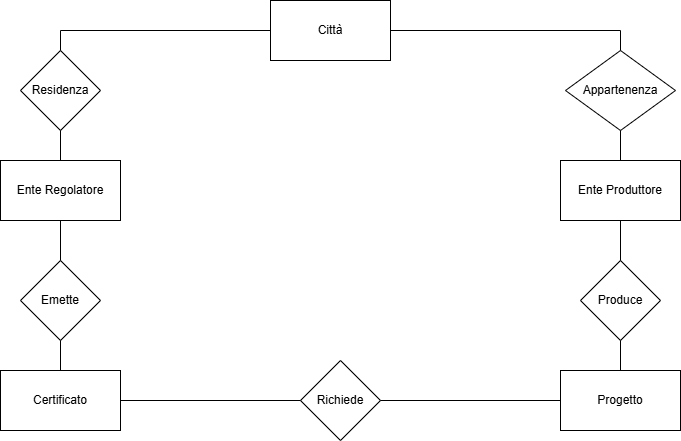

The diagram above was exported from draw.io. Its source (the exported page's mxGraphModel, read from the mxfile embedded in the PNG):
<mxGraphModel dx="1428" dy="777" grid="1" gridSize="10" guides="1" tooltips="1" connect="1" arrows="1" fold="1" page="1" pageScale="1" pageWidth="827" pageHeight="1169" math="0" shadow="0">
  <root>
    <mxCell id="0" />
    <mxCell id="1" parent="0" />
    <mxCell id="BwyPKex_5-I8VsNSfE-n-1" value="Ente Produttore" style="rounded=0;whiteSpace=wrap;html=1;" vertex="1" parent="1">
      <mxGeometry x="650" y="200" width="120" height="60" as="geometry" />
    </mxCell>
    <mxCell id="BwyPKex_5-I8VsNSfE-n-2" value="Ente Regolatore" style="rounded=0;whiteSpace=wrap;html=1;" vertex="1" parent="1">
      <mxGeometry x="90" y="200" width="120" height="60" as="geometry" />
    </mxCell>
    <mxCell id="BwyPKex_5-I8VsNSfE-n-3" value="Città" style="rounded=0;whiteSpace=wrap;html=1;" vertex="1" parent="1">
      <mxGeometry x="360" y="40" width="120" height="60" as="geometry" />
    </mxCell>
    <mxCell id="BwyPKex_5-I8VsNSfE-n-4" value="Residenza" style="rhombus;whiteSpace=wrap;html=1;" vertex="1" parent="1">
      <mxGeometry x="110" y="90" width="80" height="80" as="geometry" />
    </mxCell>
    <mxCell id="BwyPKex_5-I8VsNSfE-n-5" value="Appartenenza" style="rhombus;whiteSpace=wrap;html=1;" vertex="1" parent="1">
      <mxGeometry x="655" y="90" width="110" height="80" as="geometry" />
    </mxCell>
    <mxCell id="BwyPKex_5-I8VsNSfE-n-6" value="" style="endArrow=none;html=1;rounded=0;entryX=0;entryY=0.5;entryDx=0;entryDy=0;exitX=0.5;exitY=0;exitDx=0;exitDy=0;" edge="1" parent="1" source="BwyPKex_5-I8VsNSfE-n-4" target="BwyPKex_5-I8VsNSfE-n-3">
      <mxGeometry width="50" height="50" relative="1" as="geometry">
        <mxPoint x="250" y="80" as="sourcePoint" />
        <mxPoint x="300" y="30" as="targetPoint" />
        <Array as="points">
          <mxPoint x="150" y="70" />
        </Array>
      </mxGeometry>
    </mxCell>
    <mxCell id="BwyPKex_5-I8VsNSfE-n-7" value="" style="endArrow=none;html=1;rounded=0;entryX=0.5;entryY=0;entryDx=0;entryDy=0;exitX=1;exitY=0.5;exitDx=0;exitDy=0;" edge="1" parent="1" source="BwyPKex_5-I8VsNSfE-n-3" target="BwyPKex_5-I8VsNSfE-n-5">
      <mxGeometry width="50" height="50" relative="1" as="geometry">
        <mxPoint x="540" y="70" as="sourcePoint" />
        <mxPoint x="600" y="50" as="targetPoint" />
        <Array as="points">
          <mxPoint x="710" y="70" />
        </Array>
      </mxGeometry>
    </mxCell>
    <mxCell id="BwyPKex_5-I8VsNSfE-n-8" value="" style="endArrow=none;html=1;rounded=0;entryX=0.5;entryY=1;entryDx=0;entryDy=0;" edge="1" parent="1" source="BwyPKex_5-I8VsNSfE-n-2" target="BwyPKex_5-I8VsNSfE-n-4">
      <mxGeometry width="50" height="50" relative="1" as="geometry">
        <mxPoint x="240" y="390" as="sourcePoint" />
        <mxPoint x="290" y="340" as="targetPoint" />
      </mxGeometry>
    </mxCell>
    <mxCell id="BwyPKex_5-I8VsNSfE-n-9" value="" style="endArrow=none;html=1;rounded=0;entryX=0.5;entryY=1;entryDx=0;entryDy=0;exitX=0.5;exitY=0;exitDx=0;exitDy=0;" edge="1" parent="1" source="BwyPKex_5-I8VsNSfE-n-1" target="BwyPKex_5-I8VsNSfE-n-5">
      <mxGeometry width="50" height="50" relative="1" as="geometry">
        <mxPoint x="545" y="390" as="sourcePoint" />
        <mxPoint x="595" y="340" as="targetPoint" />
      </mxGeometry>
    </mxCell>
    <mxCell id="BwyPKex_5-I8VsNSfE-n-10" value="Progetto" style="rounded=0;whiteSpace=wrap;html=1;" vertex="1" parent="1">
      <mxGeometry x="650" y="410" width="120" height="60" as="geometry" />
    </mxCell>
    <mxCell id="BwyPKex_5-I8VsNSfE-n-11" value="Produce" style="rhombus;whiteSpace=wrap;html=1;" vertex="1" parent="1">
      <mxGeometry x="670" y="300" width="80" height="80" as="geometry" />
    </mxCell>
    <mxCell id="BwyPKex_5-I8VsNSfE-n-12" value="" style="endArrow=none;html=1;rounded=0;entryX=0.5;entryY=1;entryDx=0;entryDy=0;exitX=0.5;exitY=0;exitDx=0;exitDy=0;" edge="1" parent="1" source="BwyPKex_5-I8VsNSfE-n-11" target="BwyPKex_5-I8VsNSfE-n-1">
      <mxGeometry width="50" height="50" relative="1" as="geometry">
        <mxPoint x="545" y="390" as="sourcePoint" />
        <mxPoint x="595" y="340" as="targetPoint" />
      </mxGeometry>
    </mxCell>
    <mxCell id="BwyPKex_5-I8VsNSfE-n-13" value="" style="endArrow=none;html=1;rounded=0;entryX=0.5;entryY=1;entryDx=0;entryDy=0;exitX=0.5;exitY=0;exitDx=0;exitDy=0;" edge="1" parent="1" source="BwyPKex_5-I8VsNSfE-n-10" target="BwyPKex_5-I8VsNSfE-n-11">
      <mxGeometry width="50" height="50" relative="1" as="geometry">
        <mxPoint x="545" y="390" as="sourcePoint" />
        <mxPoint x="595" y="340" as="targetPoint" />
      </mxGeometry>
    </mxCell>
    <mxCell id="BwyPKex_5-I8VsNSfE-n-14" value="Certificato" style="rounded=0;whiteSpace=wrap;html=1;" vertex="1" parent="1">
      <mxGeometry x="90" y="410" width="120" height="60" as="geometry" />
    </mxCell>
    <mxCell id="BwyPKex_5-I8VsNSfE-n-15" value="Emette" style="rhombus;whiteSpace=wrap;html=1;" vertex="1" parent="1">
      <mxGeometry x="110" y="300" width="80" height="80" as="geometry" />
    </mxCell>
    <mxCell id="BwyPKex_5-I8VsNSfE-n-16" value="" style="endArrow=none;html=1;rounded=0;entryX=0.5;entryY=1;entryDx=0;entryDy=0;exitX=0.5;exitY=0;exitDx=0;exitDy=0;" edge="1" parent="1" source="BwyPKex_5-I8VsNSfE-n-15" target="BwyPKex_5-I8VsNSfE-n-2">
      <mxGeometry width="50" height="50" relative="1" as="geometry">
        <mxPoint x="240" y="390" as="sourcePoint" />
        <mxPoint x="290" y="340" as="targetPoint" />
      </mxGeometry>
    </mxCell>
    <mxCell id="BwyPKex_5-I8VsNSfE-n-17" value="" style="endArrow=none;html=1;rounded=0;entryX=0.5;entryY=1;entryDx=0;entryDy=0;exitX=0.5;exitY=0;exitDx=0;exitDy=0;" edge="1" parent="1" source="BwyPKex_5-I8VsNSfE-n-14" target="BwyPKex_5-I8VsNSfE-n-15">
      <mxGeometry width="50" height="50" relative="1" as="geometry">
        <mxPoint y="460" as="sourcePoint" />
        <mxPoint x="50" y="410" as="targetPoint" />
      </mxGeometry>
    </mxCell>
    <mxCell id="BwyPKex_5-I8VsNSfE-n-18" value="Richiede" style="rhombus;whiteSpace=wrap;html=1;" vertex="1" parent="1">
      <mxGeometry x="390" y="400" width="80" height="80" as="geometry" />
    </mxCell>
    <mxCell id="BwyPKex_5-I8VsNSfE-n-19" value="" style="endArrow=none;html=1;rounded=0;exitX=1;exitY=0.5;exitDx=0;exitDy=0;entryX=0;entryY=0.5;entryDx=0;entryDy=0;" edge="1" parent="1" source="BwyPKex_5-I8VsNSfE-n-14" target="BwyPKex_5-I8VsNSfE-n-18">
      <mxGeometry width="50" height="50" relative="1" as="geometry">
        <mxPoint x="220" y="480" as="sourcePoint" />
        <mxPoint x="270" y="430" as="targetPoint" />
      </mxGeometry>
    </mxCell>
    <mxCell id="BwyPKex_5-I8VsNSfE-n-20" value="" style="endArrow=none;html=1;rounded=0;entryX=0;entryY=0.5;entryDx=0;entryDy=0;exitX=1;exitY=0.5;exitDx=0;exitDy=0;" edge="1" parent="1" source="BwyPKex_5-I8VsNSfE-n-18" target="BwyPKex_5-I8VsNSfE-n-10">
      <mxGeometry width="50" height="50" relative="1" as="geometry">
        <mxPoint x="480" y="450" as="sourcePoint" />
        <mxPoint x="590" y="430" as="targetPoint" />
      </mxGeometry>
    </mxCell>
  </root>
</mxGraphModel>